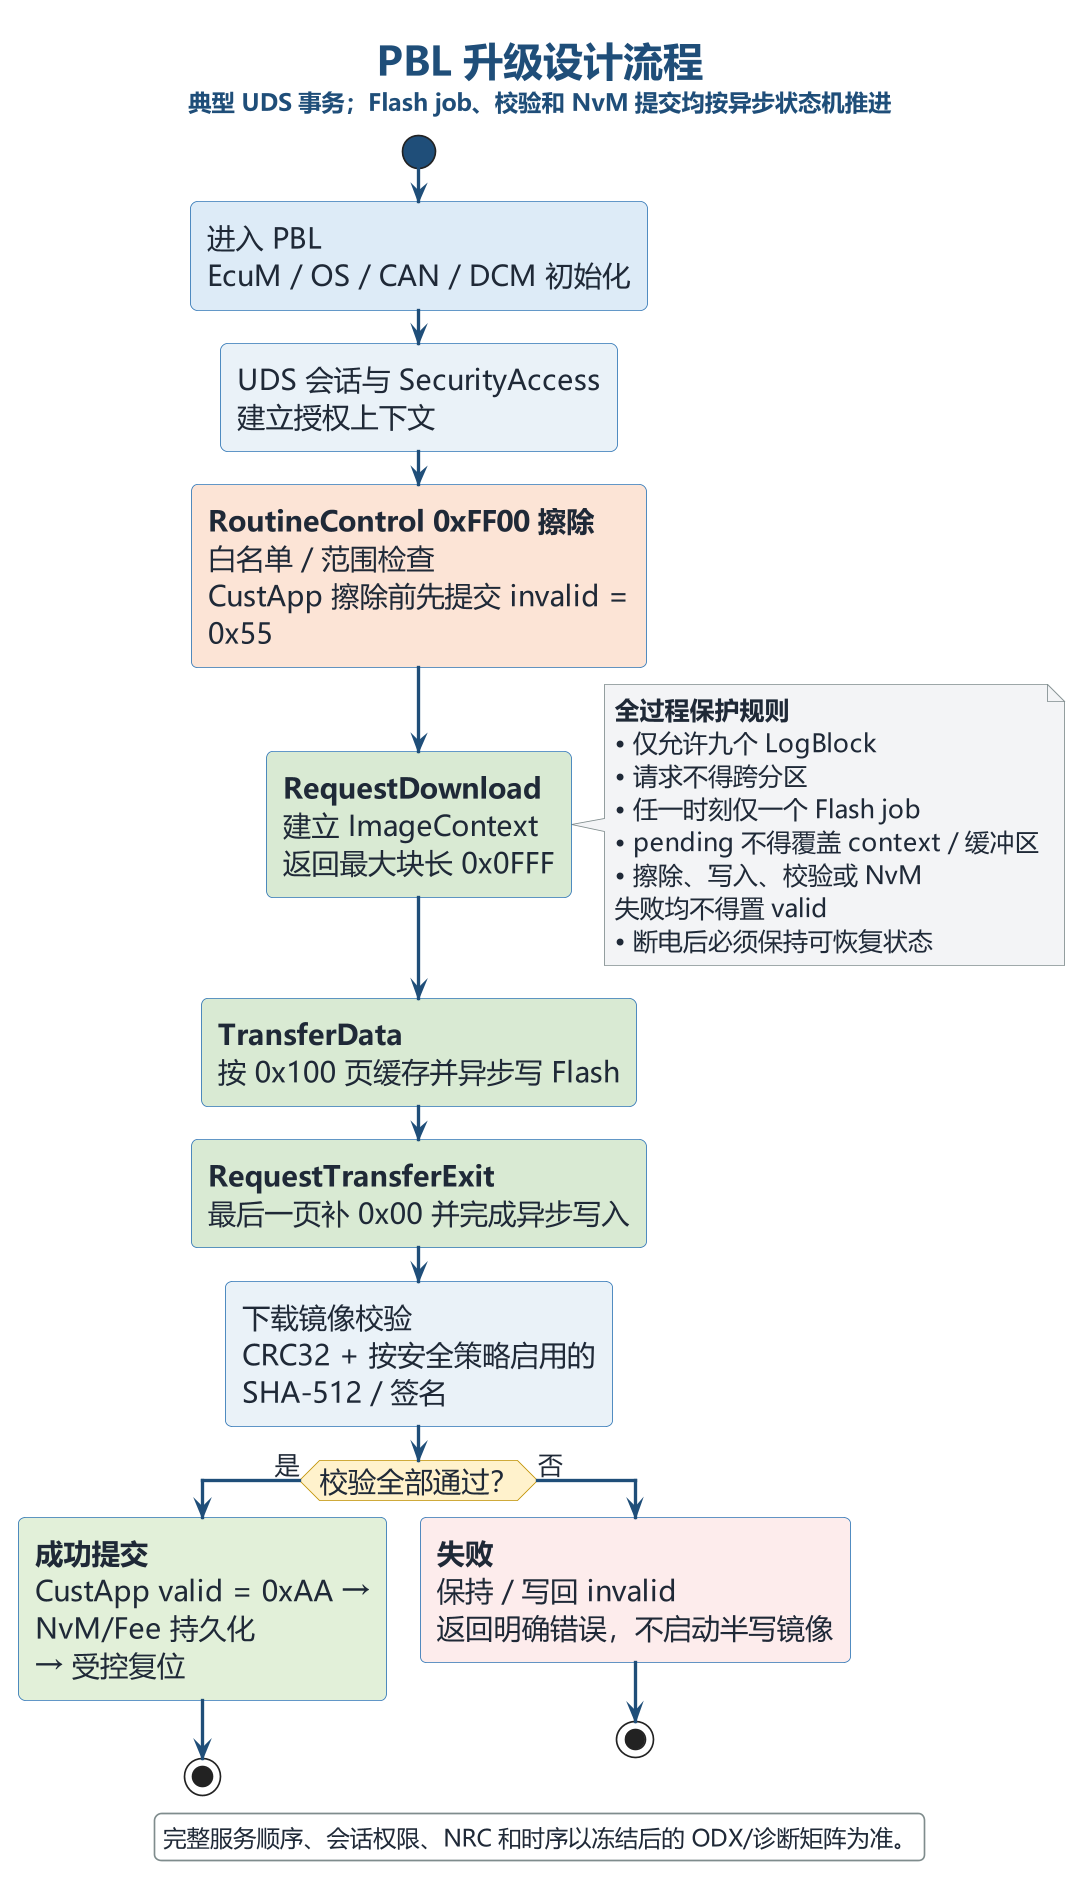

The diagram above was rendered by PlantUML. Its source (embedded in the PNG):
@startuml
!include _wf_style.iuml

title PBL 升级设计流程\n<size:14>典型 UDS 事务；Flash job、校验和 NvM 提交均按异步状态机推进</size>
scale max 1550 width

start
#DDEBF7:进入 PBL\nEcuM / OS / CAN / DCM 初始化;
#EAF2F8:UDS 会话与 SecurityAccess\n建立授权上下文;
#FCE4D6:<b>RoutineControl 0xFF00 擦除</b>\n白名单 / 范围检查\nCustApp 擦除前先提交 invalid = 0x55;
#D9EAD3:<b>RequestDownload</b>\n建立 ImageContext\n返回最大块长 0x0FFF;

note right
<b>全过程保护规则</b>
• 仅允许九个 LogBlock
• 请求不得跨分区
• 任一时刻仅一个 Flash job
• pending 不得覆盖 context / 缓冲区
• 擦除、写入、校验或 NvM 失败均不得置 valid
• 断电后必须保持可恢复状态
end note

#D9EAD3:<b>TransferData</b>\n按 0x100 页缓存并异步写 Flash;
#D9EAD3:<b>RequestTransferExit</b>\n最后一页补 0x00 并完成异步写入;
#EAF2F8:下载镜像校验\nCRC32 + 按安全策略启用的 SHA-512 / 签名;

if (校验全部通过？) then (是)
    #E2F0D9:<b>成功提交</b>\nCustApp valid = 0xAA → NvM/Fee 持久化\n→ 受控复位;
    stop
else (否)
    #FDECEC:<b>失败</b>\n保持 / 写回 invalid\n返回明确错误，不启动半写镜像;
    stop
endif

legend bottom
完整服务顺序、会话权限、NRC 和时序以冻结后的 ODX/诊断矩阵为准。
endlegend
@enduml